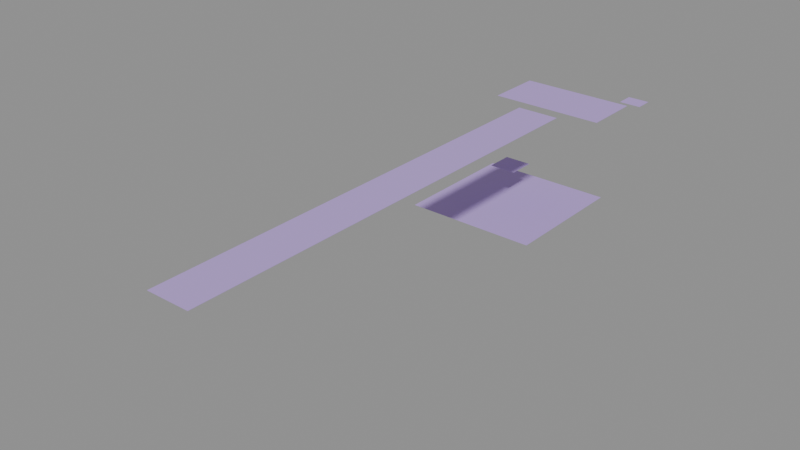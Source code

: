 # Source: LVL_DRF_005_CathedralOfTheHum.blend  (saved by Blender 4.2.66; exported with 4.5.12 LTS)
import bpy
from mathutils import Matrix  # noqa: F401  (used for matrix-valued properties, if any)

bpy.ops.wm.read_factory_settings(use_empty=True)
scene = bpy.context.scene
scene.name = 'LVL_DRF_005_CathedralOfTheHum'

# ---- collections
col_lvl_drf_005_cathedralofthehum = bpy.data.collections.new('LVL_DRF_005_CathedralOfTheHum'); scene.collection.children.link(col_lvl_drf_005_cathedralofthehum)
col_lvl_drf_005_cathedralofthehum_blockout = bpy.data.collections.new('LVL_DRF_005_CathedralOfTheHum_Blockout'); col_lvl_drf_005_cathedralofthehum.children.link(col_lvl_drf_005_cathedralofthehum_blockout)
col_lvl_drf_005_cathedralofthehum_terrain = bpy.data.collections.new('LVL_DRF_005_CathedralOfTheHum_Terrain'); col_lvl_drf_005_cathedralofthehum.children.link(col_lvl_drf_005_cathedralofthehum_terrain)
col_lvl_drf_005_cathedralofthehum_markers = bpy.data.collections.new('LVL_DRF_005_CathedralOfTheHum_Markers'); col_lvl_drf_005_cathedralofthehum.children.link(col_lvl_drf_005_cathedralofthehum_markers)
col_lvl_drf_005_cathedralofthehum_volumes = bpy.data.collections.new('LVL_DRF_005_CathedralOfTheHum_Volumes'); col_lvl_drf_005_cathedralofthehum.children.link(col_lvl_drf_005_cathedralofthehum_volumes)
col_lvl_drf_005_cathedralofthehum_splines = bpy.data.collections.new('LVL_DRF_005_CathedralOfTheHum_Splines'); col_lvl_drf_005_cathedralofthehum.children.link(col_lvl_drf_005_cathedralofthehum_splines)
col_lvl_drf_005_cathedralofthehum_cameras = bpy.data.collections.new('LVL_DRF_005_CathedralOfTheHum_Cameras'); col_lvl_drf_005_cathedralofthehum.children.link(col_lvl_drf_005_cathedralofthehum_cameras)
col_lvl_drf_005_cathedralofthehum_reference = bpy.data.collections.new('LVL_DRF_005_CathedralOfTheHum_Reference'); col_lvl_drf_005_cathedralofthehum.children.link(col_lvl_drf_005_cathedralofthehum_reference)

# ---- materials (node trees are filled in below, after node groups)
mat_mi_blockout_drf = bpy.data.materials.new('MI_Blockout_DRF')
mat_mi_blockout_drf.diffuse_color = (0.5, 0.35, 0.75, 1.0)

# ---- material node trees

# ---- cameras
cam_cam_c11_archive = bpy.data.cameras.new('CAM_C11_Archive')
cam_cam_c11_archive.clip_end = 2800.0

# ---- meshes
me_blk_approachroad_floor = bpy.data.meshes.new('BLK_ApproachRoad_Floor')
me_blk_approachroad_floor.from_pydata([(-15.0, -160.0, -0.1), (-15.0, -160.0, 0.1), (-15.0, 160.0, -0.1), (-15.0, 160.0, 0.1), (15.0, -160.0, -0.1), (15.0, -160.0, 0.1), (15.0, 160.0, -0.1), (15.0, 160.0, 0.1)], [], [(0, 1, 3, 2), (2, 3, 7, 6), (6, 7, 5, 4), (4, 5, 1, 0), (2, 6, 4, 0), (7, 3, 1, 5)])
me_blk_approachroad_floor.materials.append(mat_mi_blockout_drf)
me_blk_approachroad_floor.update()
me_blk_nave_floor = bpy.data.meshes.new('BLK_Nave_Floor')
me_blk_nave_floor.from_pydata([(-40.0, -20.0, -0.1), (-40.0, -20.0, 0.1), (-40.0, 20.0, -0.1), (-40.0, 20.0, 0.1), (40.0, -20.0, -0.1), (40.0, -20.0, 0.1), (40.0, 20.0, -0.1), (40.0, 20.0, 0.1)], [], [(0, 1, 3, 2), (2, 3, 7, 6), (6, 7, 5, 4), (4, 5, 1, 0), (2, 6, 4, 0), (7, 3, 1, 5)])
me_blk_nave_floor.materials.append(mat_mi_blockout_drf)
me_blk_nave_floor.update()
me_blk_sablesquarters_floor = bpy.data.meshes.new('BLK_SablesQuarters_Floor')
me_blk_sablesquarters_floor.from_pydata([(-7.5, -6.0, -0.1), (-7.5, -6.0, 0.1), (-7.5, 6.0, -0.1), (-7.5, 6.0, 0.1), (7.5, -6.0, -0.1), (7.5, -6.0, 0.1), (7.5, 6.0, -0.1), (7.5, 6.0, 0.1)], [], [(0, 1, 3, 2), (2, 3, 7, 6), (6, 7, 5, 4), (4, 5, 1, 0), (2, 6, 4, 0), (7, 3, 1, 5)])
me_blk_sablesquarters_floor.materials.append(mat_mi_blockout_drf)
me_blk_sablesquarters_floor.update()
me_blk_icestair_floor = bpy.data.meshes.new('BLK_IceStair_Floor')
me_blk_icestair_floor.from_pydata([(-10.0, -10.0, -0.1), (-10.0, -10.0, 0.1), (-10.0, 10.0, -0.1), (-10.0, 10.0, 0.1), (10.0, -10.0, -0.1), (10.0, -10.0, 0.1), (10.0, 10.0, -0.1), (10.0, 10.0, 0.1)], [], [(0, 1, 3, 2), (2, 3, 7, 6), (6, 7, 5, 4), (4, 5, 1, 0), (2, 6, 4, 0), (7, 3, 1, 5)])
me_blk_icestair_floor.materials.append(mat_mi_blockout_drf)
me_blk_icestair_floor.update()
me_blk_sowerarchive_floor = bpy.data.meshes.new('BLK_SowerArchive_Floor')
me_blk_sowerarchive_floor.from_pydata([(-50.0, -50.0, -0.1), (-50.0, -50.0, 0.1), (-50.0, 50.0, -0.1), (-50.0, 50.0, 0.1), (50.0, -50.0, -0.1), (50.0, -50.0, 0.1), (50.0, 50.0, -0.1), (50.0, 50.0, 0.1)], [], [(0, 1, 3, 2), (2, 3, 7, 6), (6, 7, 5, 4), (4, 5, 1, 0), (2, 6, 4, 0), (7, 3, 1, 5)])
me_blk_sowerarchive_floor.materials.append(mat_mi_blockout_drf)
me_blk_sowerarchive_floor.update()
me_vol_room_approachroad = bpy.data.meshes.new('VOL_Room_ApproachRoad')
me_vol_room_approachroad.from_pydata([(-15.0, -160.0, 0.0), (-15.0, -160.0, 0.0), (-15.0, 160.0, 0.0), (-15.0, 160.0, 0.0), (15.0, -160.0, 0.0), (15.0, -160.0, 0.0), (15.0, 160.0, 0.0), (15.0, 160.0, 0.0)], [], [(0, 1, 3, 2), (2, 3, 7, 6), (6, 7, 5, 4), (4, 5, 1, 0), (2, 6, 4, 0), (7, 3, 1, 5)])
me_vol_room_approachroad.update()
me_vol_room_nave = bpy.data.meshes.new('VOL_Room_Nave')
me_vol_room_nave.from_pydata([(-40.0, -20.0, -20.0), (-40.0, -20.0, 20.0), (-40.0, 20.0, -20.0), (-40.0, 20.0, 20.0), (40.0, -20.0, -20.0), (40.0, -20.0, 20.0), (40.0, 20.0, -20.0), (40.0, 20.0, 20.0)], [], [(0, 1, 3, 2), (2, 3, 7, 6), (6, 7, 5, 4), (4, 5, 1, 0), (2, 6, 4, 0), (7, 3, 1, 5)])
me_vol_room_nave.update()
me_vol_room_sablesquarters = bpy.data.meshes.new('VOL_Room_SablesQuarters')
me_vol_room_sablesquarters.from_pydata([(-7.5, -6.0, -2.5), (-7.5, -6.0, 2.5), (-7.5, 6.0, -2.5), (-7.5, 6.0, 2.5), (7.5, -6.0, -2.5), (7.5, -6.0, 2.5), (7.5, 6.0, -2.5), (7.5, 6.0, 2.5)], [], [(0, 1, 3, 2), (2, 3, 7, 6), (6, 7, 5, 4), (4, 5, 1, 0), (2, 6, 4, 0), (7, 3, 1, 5)])
me_vol_room_sablesquarters.update()
me_vol_room_icestair = bpy.data.meshes.new('VOL_Room_IceStair')
me_vol_room_icestair.from_pydata([(-10.0, -10.0, -30.0), (-10.0, -10.0, 30.0), (-10.0, 10.0, -30.0), (-10.0, 10.0, 30.0), (10.0, -10.0, -30.0), (10.0, -10.0, 30.0), (10.0, 10.0, -30.0), (10.0, 10.0, 30.0)], [], [(0, 1, 3, 2), (2, 3, 7, 6), (6, 7, 5, 4), (4, 5, 1, 0), (2, 6, 4, 0), (7, 3, 1, 5)])
me_vol_room_icestair.update()
me_vol_room_sowerarchive = bpy.data.meshes.new('VOL_Room_SowerArchive')
me_vol_room_sowerarchive.from_pydata([(-50.0, -50.0, -15.0), (-50.0, -50.0, 15.0), (-50.0, 50.0, -15.0), (-50.0, 50.0, 15.0), (50.0, -50.0, -15.0), (50.0, -50.0, 15.0), (50.0, 50.0, -15.0), (50.0, 50.0, 15.0)], [], [(0, 1, 3, 2), (2, 3, 7, 6), (6, 7, 5, 4), (4, 5, 1, 0), (2, 6, 4, 0), (7, 3, 1, 5)])
me_vol_room_sowerarchive.update()
me_ref_bounds = bpy.data.meshes.new('REF_Bounds')
me_ref_bounds.from_pydata([(-150.0, -350.0, -85.0), (-150.0, -350.0, 85.0), (-150.0, 350.0, -85.0), (-150.0, 350.0, 85.0), (150.0, -350.0, -85.0), (150.0, -350.0, 85.0), (150.0, 350.0, -85.0), (150.0, 350.0, 85.0)], [], [(0, 1, 3, 2), (2, 3, 7, 6), (6, 7, 5, 4), (4, 5, 1, 0), (2, 6, 4, 0), (7, 3, 1, 5)])
me_ref_bounds.update()
me_ref_human_1p8m = bpy.data.meshes.new('REF_Human_1p8m')
me_ref_human_1p8m.from_pydata([(0.0, 0.3, -0.9), (0.0, 0.3, 0.9), (0.15, 0.2598, -0.9), (0.15, 0.2598, 0.9), (0.2598, 0.15, -0.9), (0.2598, 0.15, 0.9), (0.3, 0.0, -0.9), (0.3, 0.0, 0.9), (0.2598, -0.15, -0.9), (0.2598, -0.15, 0.9), (0.15, -0.2598, -0.9), (0.15, -0.2598, 0.9), (0.0, -0.3, -0.9), (0.0, -0.3, 0.9), (-0.15, -0.2598, -0.9), (-0.15, -0.2598, 0.9), (-0.2598, -0.15, -0.9), (-0.2598, -0.15, 0.9), (-0.3, 0.0, -0.9), (-0.3, 0.0, 0.9), (-0.2598, 0.15, -0.9), (-0.2598, 0.15, 0.9), (-0.15, 0.2598, -0.9), (-0.15, 0.2598, 0.9)], [], [(0, 1, 3, 2), (2, 3, 5, 4), (4, 5, 7, 6), (6, 7, 9, 8), (8, 9, 11, 10), (10, 11, 13, 12), (12, 13, 15, 14), (14, 15, 17, 16), (16, 17, 19, 18), (18, 19, 21, 20), (3, 1, 23, 21, 19, 17, 15, 13, 11, 9, 7, 5), (20, 21, 23, 22), (22, 23, 1, 0), (0, 2, 4, 6, 8, 10, 12, 14, 16, 18, 20, 22)])
me_ref_human_1p8m.update()

# ---- objects
ob_lvl_drf_005_cathedralofthehum = bpy.data.objects.new('LVL_DRF_005_CathedralOfTheHum', None)
ob_blk_approachroad_floor = bpy.data.objects.new('BLK_ApproachRoad_Floor', me_blk_approachroad_floor)
ob_blk_nave_floor = bpy.data.objects.new('BLK_Nave_Floor', me_blk_nave_floor)
ob_blk_sablesquarters_floor = bpy.data.objects.new('BLK_SablesQuarters_Floor', me_blk_sablesquarters_floor)
ob_blk_icestair_floor = bpy.data.objects.new('BLK_IceStair_Floor', me_blk_icestair_floor)
ob_blk_sowerarchive_floor = bpy.data.objects.new('BLK_SowerArchive_Floor', me_blk_sowerarchive_floor)
ob_ps_m3_04_approach = bpy.data.objects.new('PS_M3_04_Approach', None)
ob_sp_sable = bpy.data.objects.new('SP_Sable', None)
ob_vol_room_approachroad = bpy.data.objects.new('VOL_Room_ApproachRoad', me_vol_room_approachroad)
ob_vol_room_nave = bpy.data.objects.new('VOL_Room_Nave', me_vol_room_nave)
ob_vol_room_sablesquarters = bpy.data.objects.new('VOL_Room_SablesQuarters', me_vol_room_sablesquarters)
ob_vol_room_icestair = bpy.data.objects.new('VOL_Room_IceStair', me_vol_room_icestair)
ob_vol_room_sowerarchive = bpy.data.objects.new('VOL_Room_SowerArchive', me_vol_room_sowerarchive)
ob_cam_c11_archive = bpy.data.objects.new('CAM_C11_Archive', cam_cam_c11_archive)
ob_ref_bounds = bpy.data.objects.new('REF_Bounds', me_ref_bounds)
ob_ref_human_1p8m = bpy.data.objects.new('REF_Human_1p8m', me_ref_human_1p8m)

# ---- transforms, parenting, visibility, modifiers, constraints
ob_lvl_drf_005_cathedralofthehum.location = (0.0, 0.0, 0.0)
ob_lvl_drf_005_cathedralofthehum.empty_display_type = 'CUBE'
ob_lvl_drf_005_cathedralofthehum.empty_display_size = 3.0
ob_blk_approachroad_floor.location = (0.0, -190.0, -0.1)
ob_blk_nave_floor.location = (0.0, 0.0, -0.1)
ob_blk_sablesquarters_floor.location = (40.0, 30.0, -0.1)
ob_blk_icestair_floor.location = (-40.0, 0.0, -60.1)
ob_blk_sowerarchive_floor.location = (-40.0, 0.0, -90.1)
ob_ps_m3_04_approach.location = (0.0, -190.0, 0.1)
ob_ps_m3_04_approach.empty_display_type = 'ARROWS'
ob_sp_sable.location = (43.0, 33.0, 0.0)
ob_sp_sable.empty_display_type = 'SPHERE'
ob_sp_sable.empty_display_size = 2.0
ob_vol_room_approachroad.location = (0.0, -190.0, 0.0)
ob_vol_room_approachroad.hide_render = True
ob_vol_room_approachroad.display_type = 'WIRE'
ob_vol_room_nave.location = (0.0, 0.0, 20.0)
ob_vol_room_nave.hide_render = True
ob_vol_room_nave.display_type = 'WIRE'
ob_vol_room_sablesquarters.location = (40.0, 30.0, 2.5)
ob_vol_room_sablesquarters.hide_render = True
ob_vol_room_sablesquarters.display_type = 'WIRE'
ob_vol_room_icestair.location = (-40.0, 0.0, -30.0)
ob_vol_room_icestair.hide_render = True
ob_vol_room_icestair.display_type = 'WIRE'
ob_vol_room_sowerarchive.location = (-40.0, 0.0, -75.0)
ob_vol_room_sowerarchive.hide_render = True
ob_vol_room_sowerarchive.display_type = 'WIRE'
ob_cam_c11_archive.location = (28.0, 18.0, 6.0)
ob_cam_c11_archive.rotation_euler = (1.339, 7.96e-08, -0.7854)
ob_ref_bounds.location = (0.0, 0.0, -5.0)
ob_ref_bounds.hide_render = True
ob_ref_bounds.display_type = 'WIRE'
ob_ref_human_1p8m.location = (1.5, -190.0, 0.9)
ob_ref_human_1p8m.hide_render = True
ob_ref_human_1p8m.display_type = 'WIRE'

# ---- collection membership
scene.collection.objects.link(ob_lvl_drf_005_cathedralofthehum)
col_lvl_drf_005_cathedralofthehum_blockout.objects.link(ob_blk_approachroad_floor)
col_lvl_drf_005_cathedralofthehum_blockout.objects.link(ob_blk_nave_floor)
col_lvl_drf_005_cathedralofthehum_blockout.objects.link(ob_blk_sablesquarters_floor)
col_lvl_drf_005_cathedralofthehum_blockout.objects.link(ob_blk_icestair_floor)
col_lvl_drf_005_cathedralofthehum_blockout.objects.link(ob_blk_sowerarchive_floor)
col_lvl_drf_005_cathedralofthehum_markers.objects.link(ob_ps_m3_04_approach)
col_lvl_drf_005_cathedralofthehum_markers.objects.link(ob_sp_sable)
col_lvl_drf_005_cathedralofthehum_volumes.objects.link(ob_vol_room_approachroad)
col_lvl_drf_005_cathedralofthehum_volumes.objects.link(ob_vol_room_nave)
col_lvl_drf_005_cathedralofthehum_volumes.objects.link(ob_vol_room_sablesquarters)
col_lvl_drf_005_cathedralofthehum_volumes.objects.link(ob_vol_room_icestair)
col_lvl_drf_005_cathedralofthehum_volumes.objects.link(ob_vol_room_sowerarchive)
col_lvl_drf_005_cathedralofthehum_cameras.objects.link(ob_cam_c11_archive)
col_lvl_drf_005_cathedralofthehum_reference.objects.link(ob_ref_bounds)
col_lvl_drf_005_cathedralofthehum_reference.objects.link(ob_ref_human_1p8m)

# ---- scene / render settings (as saved in the file)
scene.frame_start = 1; scene.frame_end = 250; scene.frame_set(1)
scene.render.engine = 'BLENDER_EEVEE_NEXT'
bpy.context.view_layer.update()

# ---- added for rendering (the .blend has no active camera and no usable light): camera, sun + grey world if the file has none
cam_auto = bpy.data.cameras.new('AutoCamera')
cam_auto.lens = 50.0
cam_auto.sensor_width = 36.0
cam_auto.clip_end = 7022.51
ob_auto_camera = bpy.data.objects.new('AutoCamera', cam_auto)
scene.collection.objects.link(ob_auto_camera)
ob_auto_camera.location = (378.895, -630.174, 275.016)
ob_auto_camera.rotation_euler = (1.09748, -7.21219e-08, 0.694738)
scene.camera = ob_auto_camera
light_auto_sun = bpy.data.lights.new('AutoSun', 'SUN')
light_auto_sun.energy = 3.0
light_auto_sun.angle = 0.0523599
ob_auto_sun = bpy.data.objects.new('AutoSun', light_auto_sun)
scene.collection.objects.link(ob_auto_sun)
ob_auto_sun.rotation_euler = (0.872665, 0.174533, 0.523599)
if scene.world is None:
    world_auto = bpy.data.worlds.new('AutoWorld')
    world_auto.color = (0.3, 0.3, 0.3)
    scene.world = world_auto
bpy.context.view_layer.update()
